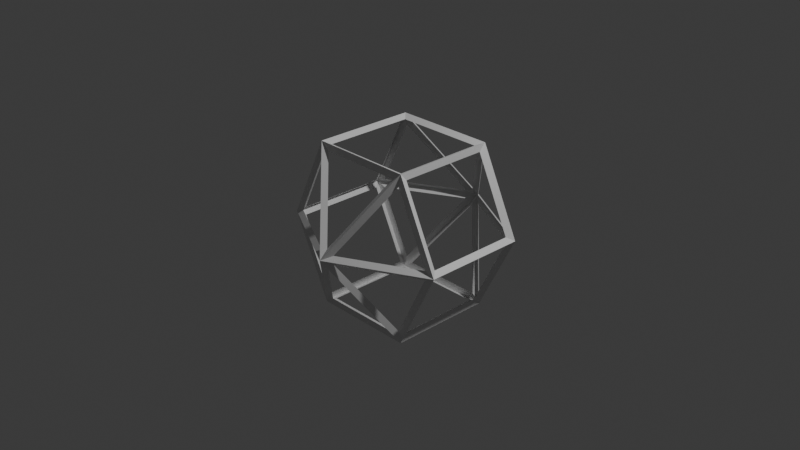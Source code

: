# Source: Untitled.blend  (saved by Blender 4.4.30; exported with 4.5.12 LTS)
import bpy
from mathutils import Matrix  # noqa: F401  (used for matrix-valued properties, if any)

bpy.ops.wm.read_factory_settings(use_empty=True)
scene = bpy.context.scene
scene.name = 'Scene'

# ---- collections
col_collection = bpy.data.collections.new('Collection'); scene.collection.children.link(col_collection)

# ---- materials (node trees are filled in below, after node groups)
mat_material = bpy.data.materials.new('Material')
mat_material.alpha_threshold = 0.0
mat_material.roughness = 0.5
mat_material.line_color = (0.0, 0.0, 0.0, 1.0)

# ---- material node trees
mat_material.use_nodes = True; mat_material.node_tree.nodes.clear()
_N = mat_material.node_tree.nodes; _L = mat_material.node_tree.links
n0 = _N.new('ShaderNodeOutputMaterial'); n0.name = 'Material Output'; n0.location = (300, 300)
n1 = _N.new('ShaderNodeBsdfPrincipled'); n1.name = 'Principled BSDF'; n1.location = (10, 300)
n1.inputs[3].default_value = 1.45
_L.new(n1.outputs[0], n0.inputs[0])
n0.is_active_output = True

# ---- world
world_world = bpy.data.worlds.new('World'); scene.world = world_world
world_world.use_nodes = True; world_world.node_tree.nodes.clear()
_N = world_world.node_tree.nodes; _L = world_world.node_tree.links
n0 = _N.new('ShaderNodeOutputWorld'); n0.name = 'World Output'; n0.location = (300, 300)
n1 = _N.new('ShaderNodeBackground'); n1.name = 'Background'; n1.location = (10, 300)
n1.inputs[0].default_value = (0.05088, 0.05088, 0.05088, 1.0)
_L.new(n1.outputs[0], n0.inputs[0])
n0.is_active_output = True
world_world.color = (0.05088, 0.05088, 0.05088)
world_world.sun_shadow_jitter_overblur = 0.0

# ---- cameras
cam_camera = bpy.data.cameras.new('Camera')
cam_camera.clip_end = 100.0
cam_camera.ortho_scale = 7.314

# ---- lights
light_light = bpy.data.lights.new('Light', 'POINT')
light_light.energy = 1000.0
light_light.shadow_soft_size = 0.1

# ---- meshes
me_cube = bpy.data.meshes.new('Cube')
me_cube.from_pydata([(0.6683, -0.6112, 0.8895), (-0.4483, 0.511, -0.9105), (-0.4483, -0.6112, -0.9105), (-0.4485, -0.5393, 0.8093), (-0.4485, 0.4392, 0.8093), (-0.8294, -0.5393, 0.0237), (0.6685, -0.5393, 0.8093), (1.049, 0.4392, -0.06616), (0.6689, 0.4392, -0.8309), (0.1962, 0.9542, 0.02741), (0.9993, 0.5153, -0.07002), (-0.4489, -0.5393, -0.8309), (-0.425, 0.5152, 0.7597), (0.5638, 0.515, 0.8114), (0.02254, 0.9532, -0.07002), (0.1964, -1.035, 0.02749), (0.9994, -0.6145, 0.02749), (0.6449, -0.6146, -0.7822), (-0.3766, 0.4392, 0.8544), (0.5966, -0.5393, 0.8544), (0.5966, 0.4392, 0.8544), (0.6683, 0.511, -0.9105), (1.11, 0.511, -0.02156), (-0.89, -0.6112, -0.02156), (-0.4483, -0.6112, 0.8895), (1.11, -0.6112, -0.02156), (0.6683, -0.6112, -0.9105), (-0.89, 0.511, -0.02156), (0.6683, 0.511, 0.8895), (-0.4483, 0.511, 0.8895), (0.11, 1.057, -0.02156), (0.11, -1.135, -0.02156), (-0.8294, 0.4392, 0.0237), (-0.7794, -0.6145, 0.02749), (0.02358, -1.035, 0.02749), (0.5966, 0.4392, -0.8757), (-0.3766, 0.4392, -0.8757), (-0.3766, -0.5393, -0.8757), (1.049, 0.4392, 0.0237), (1.049, -0.5393, 0.0237), (1.0, 0.5152, 0.02741), (-0.8289, -0.5393, -0.06616), (-0.4489, 0.4392, -0.8309), (0.02235, -1.034, -0.07011), (-0.78, 0.5152, 0.02741), (-0.3438, 0.515, 0.8114), (0.11, 0.9589, 0.07092), (-0.4251, 0.5153, -0.7828), (0.6448, -0.6145, 0.7591), (0.5634, -0.6143, 0.811), (0.5627, -0.6148, -0.8326), (0.1976, -1.034, -0.07011), (-0.3766, -0.5393, 0.8544), (0.645, 0.5152, 0.7597), (0.02377, 0.9542, 0.02741), (-0.4248, -0.6145, 0.7591), (-0.3963, -0.5592, 0.8178), (-0.3963, 0.4589, 0.8178), (-0.4249, -0.6146, -0.7822), (0.6689, -0.5393, -0.8309), (-0.7787, -0.6146, -0.07011), (0.5966, -0.5393, -0.8757), (0.6685, 0.4392, 0.8093), (1.049, -0.5393, -0.06616), (-0.7793, 0.5153, -0.07002), (0.9987, -0.6146, -0.07011), (0.1975, 0.9532, -0.07002), (0.6451, 0.5153, -0.7828), (-0.8289, 0.4392, -0.06616), (0.11, 0.9587, -0.1117), (-0.3431, 0.5155, -0.8331), (0.5631, 0.5155, -0.8331), (0.11, -1.039, -0.1119), (-0.3427, -0.6148, -0.8326), (-0.3434, -0.6143, 0.811), (0.11, -1.039, 0.07114)], [(57, 56)], [(37, 1, 2), (29, 13, 28), (24, 19, 0), (19, 28, 0), (20, 29, 28), (3, 29, 24), (29, 32, 27), (27, 5, 23), (5, 24, 23), (55, 23, 24), (23, 34, 31), (34, 24, 31), (21, 61, 26), (61, 2, 26), (36, 21, 1), (28, 6, 0), (6, 25, 0), (39, 22, 25), (38, 28, 22), (22, 63, 25), (63, 26, 25), (59, 21, 26), (8, 22, 21), (53, 22, 28), (22, 9, 30), (9, 28, 30), (66, 22, 30), (22, 67, 21), (21, 66, 30), (41, 27, 23), (68, 1, 27), (42, 2, 1), (11, 23, 2), (43, 23, 31), (23, 58, 2), (2, 43, 31), (54, 27, 30), (27, 12, 29), (29, 54, 30), (28, 46, 30), (46, 29, 30), (71, 1, 21), (1, 69, 30), (69, 21, 30), (47, 27, 1), (27, 14, 30), (14, 1, 30), (15, 25, 31), (25, 48, 0), (0, 15, 31), (49, 24, 0), (24, 75, 31), (75, 0, 31), (73, 26, 2), (26, 72, 31), (72, 2, 31), (17, 25, 26), (25, 51, 31), (51, 26, 31), (29, 52, 24), (37, 36, 1), (29, 45, 13), (24, 52, 19), (19, 20, 28), (20, 18, 29), (3, 4, 29), (29, 4, 32), (27, 32, 5), (5, 3, 24), (55, 33, 23), (23, 33, 34), (34, 55, 24), (21, 35, 61), (61, 37, 2), (36, 35, 21), (28, 62, 6), (6, 39, 25), (39, 38, 22), (38, 62, 28), (22, 7, 63), (63, 59, 26), (59, 8, 21), (8, 7, 22), (53, 40, 22), (22, 40, 9), (9, 53, 28), (66, 10, 22), (22, 10, 67), (21, 67, 66), (41, 68, 27), (68, 42, 1), (42, 11, 2), (11, 41, 23), (43, 60, 23), (23, 60, 58), (2, 58, 43), (54, 44, 27), (27, 44, 12), (29, 12, 54), (28, 13, 46), (46, 45, 29), (71, 70, 1), (1, 70, 69), (69, 71, 21), (47, 64, 27), (27, 64, 14), (14, 47, 1), (15, 16, 25), (25, 16, 48), (0, 48, 15), (49, 74, 24), (24, 74, 75), (75, 49, 0), (73, 50, 26), (26, 50, 72), (72, 73, 2), (17, 65, 25), (25, 65, 51), (51, 17, 26), (29, 18, 52)])
_uv = me_cube.uv_layers.new(name='UVMap')
_uv.uv.foreach_set('vector', [0.1367, 0.7384, 0.125, 0.5, 0.125, 0.75, 0.625, 0.25, 0.6187, 0.4807, 0.625, 0.5, 0.875, 0.75, 0.6367, 0.7384, 0.625, 0.75, 0.6367, 0.7384, 0.625, 0.5, 0.625, 0.75, 0.6367, 0.5116, 0.875, 0.5, 0.625, 0.5, 0.6184, 0.0116, 0.625, 0.25, 0.625, 0.0, 0.625, 0.25, 0.5039, 0.2384, 0.4973, 0.25, 0.4973, 0.25, 0.5039, 0.0116, 0.4973, 0.0, 0.5039, 0.0116, 0.625, 0.0, 0.4973, 0.0, 0.6111, 0.9937, 0.4973, 1.0, 0.625, 1.0, 0.4973, 1.0, 0.5044, 0.8893, 0.4973, 0.875, 0.5044, 0.8893, 0.625, 1.0, 0.4973, 0.875, 0.375, 0.5, 0.3633, 0.7384, 0.375, 0.75, 0.3633, 0.7384, 0.125, 0.75, 0.375, 0.75, 0.1367, 0.5116, 0.375, 0.5, 0.125, 0.5, 0.625, 0.5, 0.6184, 0.7384, 0.625, 0.75, 0.6184, 0.7384, 0.4973, 0.75, 0.625, 0.75, 0.5039, 0.7384, 0.4973, 0.5, 0.4973, 0.75, 0.5039, 0.5116, 0.625, 0.5, 0.4973, 0.5, 0.4973, 0.5, 0.4909, 0.7384, 0.4973, 0.75, 0.4909, 0.7384, 0.375, 0.75, 0.4973, 0.75, 0.3814, 0.7384, 0.375, 0.5, 0.375, 0.75, 0.3814, 0.5116, 0.4973, 0.5, 0.375, 0.5, 0.6112, 0.4938, 0.4973, 0.5, 0.625, 0.5, 0.4973, 0.5, 0.5044, 0.3893, 0.4973, 0.375, 0.5044, 0.3893, 0.625, 0.5, 0.4973, 0.375, 0.4903, 0.3895, 0.4973, 0.5, 0.4973, 0.375, 0.4973, 0.5, 0.3883, 0.4938, 0.375, 0.5, 0.375, 0.5, 0.4903, 0.3895, 0.4973, 0.375, 0.4909, 0.0116, 0.4973, 0.25, 0.4973, 0.0, 0.4909, 0.2384, 0.375, 0.25, 0.4973, 0.25, 0.3814, 0.2384, 0.375, 0.0, 0.375, 0.25, 0.3814, 0.0116, 0.4973, 0.0, 0.375, 0.0, 0.4903, 0.8895, 0.4973, 1.0, 0.4973, 0.875, 0.4973, 1.0, 0.3884, 0.9937, 0.375, 1.0, 0.375, 1.0, 0.4903, 0.8895, 0.4973, 0.875, 0.5044, 0.3607, 0.4973, 0.25, 0.4973, 0.375, 0.4973, 0.25, 0.6112, 0.2562, 0.625, 0.25, 0.625, 0.25, 0.5044, 0.3607, 0.4973, 0.375, 0.625, 0.5, 0.5108, 0.375, 0.4973, 0.375, 0.5108, 0.375, 0.625, 0.25, 0.4973, 0.375, 0.3811, 0.4805, 0.375, 0.25, 0.375, 0.5, 0.375, 0.25, 0.4844, 0.375, 0.4973, 0.375, 0.4844, 0.375, 0.375, 0.5, 0.4973, 0.375, 0.3883, 0.2562, 0.4973, 0.25, 0.375, 0.25, 0.4973, 0.25, 0.4903, 0.3605, 0.4973, 0.375, 0.4903, 0.3605, 0.375, 0.25, 0.4973, 0.375, 0.5044, 0.8607, 0.4973, 0.75, 0.4973, 0.875, 0.4973, 0.75, 0.6111, 0.7563, 0.625, 0.75, 0.625, 0.75, 0.5044, 0.8607, 0.4973, 0.875, 0.6187, 0.7694, 0.625, 1.0, 0.625, 0.75, 0.625, 1.0, 0.5108, 0.875, 0.4973, 0.875, 0.5108, 0.875, 0.625, 0.75, 0.4973, 0.875, 0.3812, 0.9804, 0.375, 0.75, 0.375, 1.0, 0.375, 0.75, 0.4843, 0.875, 0.4973, 0.875, 0.4843, 0.875, 0.375, 1.0, 0.4973, 0.875, 0.3884, 0.7563, 0.4973, 0.75, 0.375, 0.75, 0.4973, 0.75, 0.4903, 0.8605, 0.4973, 0.875, 0.4903, 0.8605, 0.375, 0.75, 0.4973, 0.875, 0.875, 0.5, 0.8633, 0.7384, 0.875, 0.75, 0.1367, 0.7384, 0.1367, 0.5116, 0.125, 0.5, 0.625, 0.25, 0.6187, 0.2693, 0.6187, 0.4807, 0.875, 0.75, 0.8633, 0.7384, 0.6367, 0.7384, 0.6367, 0.7384, 0.6367, 0.5116, 0.625, 0.5, 0.6367, 0.5116, 0.8633, 0.5116, 0.875, 0.5, 0.6184, 0.0116, 0.6184, 0.2384, 0.625, 0.25, 0.625, 0.25, 0.6184, 0.2384, 0.5039, 0.2384, 0.4973, 0.25, 0.5039, 0.2384, 0.5039, 0.0116, 0.5039, 0.0116, 0.6184, 0.0116, 0.625, 0.0, 0.6111, 0.9937, 0.5044, 0.9937, 0.4973, 1.0, 0.4973, 1.0, 0.5044, 0.9937, 0.5044, 0.8893, 0.5044, 0.8893, 0.6111, 0.9937, 0.625, 1.0, 0.375, 0.5, 0.3633, 0.5116, 0.3633, 0.7384, 0.3633, 0.7384, 0.1367, 0.7384, 0.125, 0.75, 0.1367, 0.5116, 0.3633, 0.5116, 0.375, 0.5, 0.625, 0.5, 0.6184, 0.5116, 0.6184, 0.7384, 0.6184, 0.7384, 0.5039, 0.7384, 0.4973, 0.75, 0.5039, 0.7384, 0.5039, 0.5116, 0.4973, 0.5, 0.5039, 0.5116, 0.6184, 0.5116, 0.625, 0.5, 0.4973, 0.5, 0.4909, 0.5116, 0.4909, 0.7384, 0.4909, 0.7384, 0.3814, 0.7384, 0.375, 0.75, 0.3814, 0.7384, 0.3814, 0.5116, 0.375, 0.5, 0.3814, 0.5116, 0.4909, 0.5116, 0.4973, 0.5, 0.6112, 0.4938, 0.5044, 0.4938, 0.4973, 0.5, 0.4973, 0.5, 0.5044, 0.4938, 0.5044, 0.3893, 0.5044, 0.3893, 0.6112, 0.4938, 0.625, 0.5, 0.4903, 0.3895, 0.4903, 0.4938, 0.4973, 0.5, 0.4973, 0.5, 0.4903, 0.4938, 0.3883, 0.4938, 0.375, 0.5, 0.3883, 0.4938, 0.4903, 0.3895, 0.4909, 0.0116, 0.4909, 0.2384, 0.4973, 0.25, 0.4909, 0.2384, 0.3814, 0.2384, 0.375, 0.25, 0.3814, 0.2384, 0.3814, 0.0116, 0.375, 0.0, 0.3814, 0.0116, 0.4909, 0.0116, 0.4973, 0.0, 0.4903, 0.8895, 0.4903, 0.9937, 0.4973, 1.0, 0.4973, 1.0, 0.4903, 0.9937, 0.3884, 0.9937, 0.375, 1.0, 0.3884, 0.9937, 0.4903, 0.8895, 0.5044, 0.3607, 0.5044, 0.2562, 0.4973, 0.25, 0.4973, 0.25, 0.5044, 0.2562, 0.6112, 0.2562, 0.625, 0.25, 0.6112, 0.2562, 0.5044, 0.3607, 0.625, 0.5, 0.6187, 0.4807, 0.5108, 0.375, 0.5108, 0.375, 0.6187, 0.2693, 0.625, 0.25, 0.3811, 0.4805, 0.3811, 0.2695, 0.375, 0.25, 0.375, 0.25, 0.3811, 0.2695, 0.4844, 0.375, 0.4844, 0.375, 0.3811, 0.4805, 0.375, 0.5, 0.3883, 0.2562, 0.4903, 0.2562, 0.4973, 0.25, 0.4973, 0.25, 0.4903, 0.2562, 0.4903, 0.3605, 0.4903, 0.3605, 0.3883, 0.2562, 0.375, 0.25, 0.5044, 0.8607, 0.5044, 0.7563, 0.4973, 0.75, 0.4973, 0.75, 0.5044, 0.7563, 0.6111, 0.7563, 0.625, 0.75, 0.6111, 0.7563, 0.5044, 0.8607, 0.6187, 0.7694, 0.6187, 0.9806, 0.625, 1.0, 0.625, 1.0, 0.6187, 0.9806, 0.5108, 0.875, 0.5108, 0.875, 0.6187, 0.7694, 0.625, 0.75, 0.3812, 0.9804, 0.3812, 0.7696, 0.375, 0.75, 0.375, 0.75, 0.3812, 0.7696, 0.4843, 0.875, 0.4843, 0.875, 0.3812, 0.9804, 0.375, 1.0, 0.3884, 0.7563, 0.4903, 0.7563, 0.4973, 0.75, 0.4973, 0.75, 0.4903, 0.7563, 0.4903, 0.8605, 0.4903, 0.8605, 0.3884, 0.7563, 0.375, 0.75, 0.875, 0.5, 0.8633, 0.5116, 0.8633, 0.7384])
me_cube.materials.append(mat_material)
me_cube.use_mirror_vertex_groups = False
me_cube.update()

# ---- objects
ob_cube = bpy.data.objects.new('Cube', me_cube)
ob_light = bpy.data.objects.new('Light', light_light)
ob_camera = bpy.data.objects.new('Camera', cam_camera)

# ---- transforms, parenting, visibility, modifiers, constraints
ob_cube.location = (0.0, 0.0, 0.0)
ob_cube.lock_rotations_4d = False
ob_cube.empty_display_type = 'ARROWS'
ob_cube.lineart.crease_threshold = 0.0
ob_light.location = (4.076, 1.005, 5.904)
ob_light.rotation_euler = (0.6503, 0.05522, 1.866)
ob_light.lock_rotations_4d = False
ob_light.empty_display_type = 'ARROWS'
ob_light.color = (0.0, 0.0, 0.0, 0.0)
ob_light.lineart.crease_threshold = 0.0
ob_camera.location = (7.359, -6.926, 4.958)
ob_camera.rotation_euler = (1.109, 0.0, 0.8149)
ob_camera.lock_rotations_4d = False
ob_camera.empty_display_type = 'ARROWS'
ob_camera.color = (0.0, 0.0, 0.0, 0.0)
ob_camera.display_type = 'WIRE'
ob_camera.lineart.crease_threshold = 0.0

# ---- collection membership
col_collection.objects.link(ob_cube)
col_collection.objects.link(ob_light)
col_collection.objects.link(ob_camera)

# ---- scene / render settings (as saved in the file)
scene.camera = ob_camera
scene.frame_start = 1; scene.frame_end = 250; scene.frame_set(150)
scene.render.engine = 'BLENDER_EEVEE_NEXT'
bpy.context.view_layer.update()
